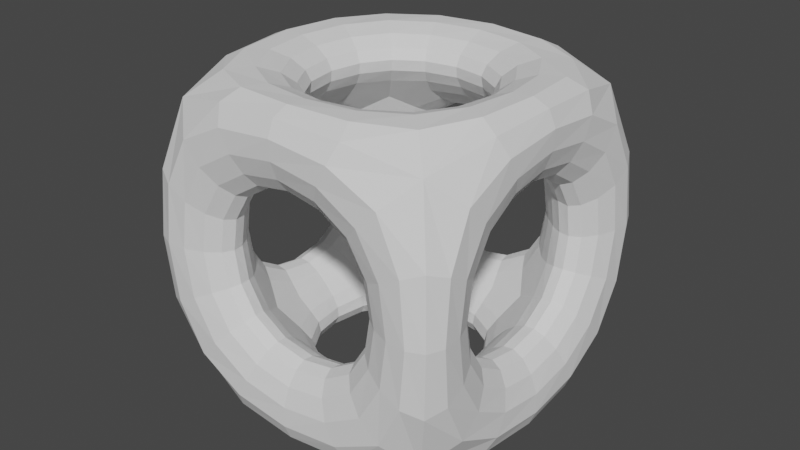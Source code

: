 # Source: CubeWire1.blend  (saved by Blender 2.93.20; exported with 4.5.12 LTS)
import bpy
from mathutils import Matrix  # noqa: F401  (used for matrix-valued properties, if any)

bpy.ops.wm.read_factory_settings(use_empty=True)
scene = bpy.context.scene
scene.name = 'Scene'

# ---- collections
col_collection = bpy.data.collections.new('Collection'); scene.collection.children.link(col_collection)

# ---- world
world_world = bpy.data.worlds.new('World'); scene.world = world_world
world_world.use_nodes = True; world_world.node_tree.nodes.clear()
_N = world_world.node_tree.nodes; _L = world_world.node_tree.links
n0 = _N.new('ShaderNodeOutputWorld'); n0.name = 'World Output'; n0.location = (300, 300)
n1 = _N.new('ShaderNodeBackground'); n1.name = 'Background'; n1.location = (10, 300)
n1.inputs[0].default_value = (0.05088, 0.05088, 0.05088, 1.0)
_L.new(n1.outputs[0], n0.inputs[0])
n0.is_active_output = True
world_world.color = (0.05088, 0.05088, 0.05088)
world_world.use_sun_shadow = False
world_world.sun_shadow_jitter_overblur = 0.0

# ---- meshes
me_cube_002 = bpy.data.meshes.new('Cube.002')
me_cube_002.from_pydata([(-1.0, -1.0, -1.0), (-1.0, -1.0, 1.0), (-1.0, 1.0, -1.0), (-1.0, 1.0, 1.0), (1.0, -1.0, -1.0), (1.0, -1.0, 1.0), (1.0, 1.0, -1.0), (1.0, 1.0, 1.0)], [], [(0, 1, 3, 2), (2, 3, 7, 6), (6, 7, 5, 4), (4, 5, 1, 0), (2, 6, 4, 0), (7, 3, 1, 5)])
_uv = me_cube_002.uv_layers.new(name='UVMap')
_uv.uv.foreach_set('vector', [0.375, 0.0, 0.625, 0.0, 0.625, 0.25, 0.375, 0.25, 0.375, 0.25, 0.625, 0.25, 0.625, 0.5, 0.375, 0.5, 0.375, 0.5, 0.625, 0.5, 0.625, 0.75, 0.375, 0.75, 0.375, 0.75, 0.625, 0.75, 0.625, 1.0, 0.375, 1.0, 0.125, 0.5, 0.375, 0.5, 0.375, 0.75, 0.125, 0.75, 0.625, 0.5, 0.875, 0.5, 0.875, 0.75, 0.625, 0.75])
me_cube_002.use_remesh_fix_poles = True
me_cube_002.use_remesh_preserve_attributes = False
me_cube_002.update()

# ---- objects
ob_cube = bpy.data.objects.new('Cube', me_cube_002)

# ---- transforms, parenting, visibility, modifiers, constraints
ob_cube.location = (0.0, 0.0, 0.0)
_m = ob_cube.modifiers.new('Bevel', 'BEVEL')
_m.width = 0.0
_m.width_pct = 0.0
_m = ob_cube.modifiers.new('Wireframe', 'WIREFRAME')
_m.thickness = 1.0
_m = ob_cube.modifiers.new('Subdivision', 'SUBSURF')
_m.levels = 6

# ---- collection membership
col_collection.objects.link(ob_cube)

# ---- scene / render settings (as saved in the file)
scene.frame_start = 1; scene.frame_end = 250; scene.frame_set(1)
scene.render.engine = 'BLENDER_EEVEE_NEXT'
scene.cycles.use_denoising = False
scene.cycles.samples = 128
scene.cycles.sampling_pattern = 'TABULATED_SOBOL'
scene.cycles.use_adaptive_sampling = False
scene.cycles.use_light_tree = False
scene.view_settings.view_transform = 'Filmic'
bpy.context.view_layer.update()

# ---- added for rendering (the .blend has no active camera and no usable light): camera, sun
cam_auto = bpy.data.cameras.new('AutoCamera')
cam_auto.lens = 50.0
cam_auto.sensor_width = 36.0
cam_auto.clip_end = 1000.0
ob_auto_camera = bpy.data.objects.new('AutoCamera', cam_auto)
scene.collection.objects.link(ob_auto_camera)
ob_auto_camera.location = (4.1303, -4.95636, 3.30424)
ob_auto_camera.rotation_euler = (1.09748, -7.21219e-08, 0.694738)
scene.camera = ob_auto_camera
light_auto_sun = bpy.data.lights.new('AutoSun', 'SUN')
light_auto_sun.energy = 3.0
light_auto_sun.angle = 0.0523599
ob_auto_sun = bpy.data.objects.new('AutoSun', light_auto_sun)
scene.collection.objects.link(ob_auto_sun)
ob_auto_sun.rotation_euler = (0.872665, 0.174533, 0.523599)
bpy.context.view_layer.update()

